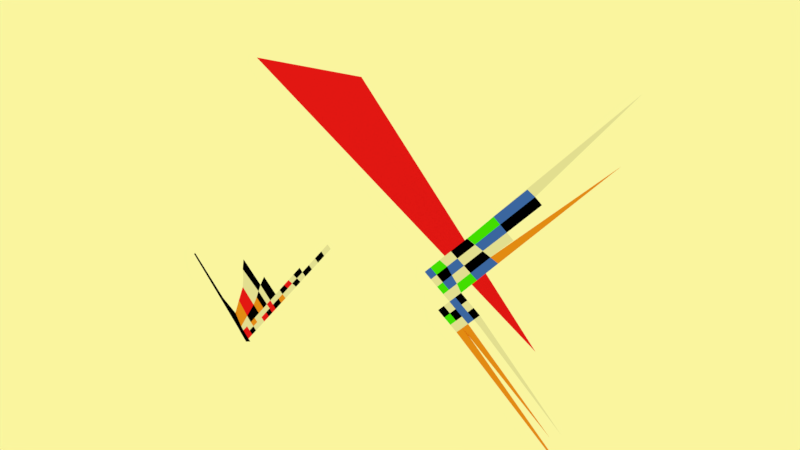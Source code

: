 # Source: snea4.blend  (saved by Blender 2.79.0; exported with 4.5.12 LTS)
import bpy
from mathutils import Matrix  # noqa: F401  (used for matrix-valued properties, if any)

bpy.ops.wm.read_factory_settings(use_empty=True)
scene = bpy.context.scene
scene.name = 'Scene'

# ---- collections
col_collection_1 = bpy.data.collections.new('Collection 1'); scene.collection.children.link(col_collection_1)

# ---- materials (node trees are filled in below, after node groups)
mat_material_033 = bpy.data.materials.new('Material.033')
mat_material_033.alpha_threshold = 0.0
mat_material_033.use_transparent_shadow = False
mat_material_033.diffuse_color = (0.8, 0.009299, 0.01769, 1.0)
mat_material_033.roughness = 0.5
mat_material_021 = bpy.data.materials.new('Material.021')
mat_material_021.alpha_threshold = 0.0
mat_material_021.use_transparent_shadow = False
mat_material_021.diffuse_color = (0.8, 0.2809, 0.01713, 1.0)
mat_material_021.roughness = 0.5
mat_material_008 = bpy.data.materials.new('Material.008')
mat_material_008.alpha_threshold = 0.0
mat_material_008.use_transparent_shadow = False
mat_material_008.roughness = 0.5
mat_material = bpy.data.materials.new('Material')
mat_material.alpha_threshold = 0.0
mat_material.use_transparent_shadow = False
mat_material.diffuse_color = (0.0, 0.0, 0.0, 1.0)
mat_material.specular_color = (0.0, 0.0, 0.0)
mat_material.roughness = 0.5
mat_material.line_color = (0.0, 0.0, 0.0, 1.0)
mat_material_005 = bpy.data.materials.new('Material.005')
mat_material_005.alpha_threshold = 0.0
mat_material_005.use_transparent_shadow = False
mat_material_005.diffuse_color = (0.04555, 0.146, 1.0, 1.0)
mat_material_005.specular_color = (0.9961, 1.0, 0.9335)
mat_material_005.roughness = 0.5
mat_material_026 = bpy.data.materials.new('Material.026')
mat_material_026.alpha_threshold = 0.0
mat_material_026.use_transparent_shadow = False
mat_material_026.diffuse_color = (0.05821, 0.8, 0.0, 1.0)
mat_material_026.roughness = 0.5
mat_material_025 = bpy.data.materials.new('Material.025')
mat_material_025.alpha_threshold = 0.0
mat_material_025.use_transparent_shadow = False
mat_material_025.roughness = 0.5

# ---- material node trees

# ---- world
world_world_002 = bpy.data.worlds.new('World.002'); scene.world = world_world_002
world_world_002.color = (0.955, 0.9144, 0.3438)
world_world_002.use_sun_shadow = False
world_world_002.sun_shadow_jitter_overblur = 0.0
world_world_002.cycles.sampling_method = 'MANUAL'

# ---- meshes
me_plane_008 = bpy.data.meshes.new('Plane.008')
me_plane_008.from_pydata([(10.09, 1.233, -4.742e-07), (-1.021, 1.47, 1.571e-07), (-4.418, -2.525, 3.535e-07)], [], [(1, 2, 0)])
me_plane_008.materials.append(mat_material_033)
me_plane_008.use_remesh_preserve_volume = False
me_plane_008.use_remesh_preserve_attributes = False
me_plane_008.use_mirror_vertex_groups = False
me_plane_008.update()
me_plane_019 = bpy.data.meshes.new('Plane.019')
me_plane_019.from_pydata([(4.989, 0.15, -4.051), (2.002, 0.08428, 2.653), (0.6392, -0.06508, -0.3457), (4.461, 0.1805, -2.675), (0.6753, -0.09021, 1.178), (1.306, 0.0176, 0.3952), (1.005, -0.004163, -0.6814), (0.2413, -0.1456, 0.696), (4.15, 0.1499, -2.891), (2.145, 0.1092, 2.812), (1.033, -0.03035, 0.8344), (1.671, 0.07851, 0.05954), (0.9724, -0.02374, 0.02473), (1.338, 0.03717, -0.3109), (0.6069, -0.08465, 0.3604), (2.511, 0.1701, 2.476), (1.188, 0.02629, -0.8492), (5.487, 0.6111, 6.613), (1.87, 0.1188, -0.4613), (1.447, 0.0135, 2.017), (0.8919, -0.05505, 1.048), (1.488, 0.04806, 0.2274), (0.8058, -0.04441, -0.1605), (5.188, 0.564, 4.863), (0.822, -0.03462, -0.5136), (0.4079, -0.1249, 0.8812), (1.537, 0.07742, -0.8318), (2.992, 0.2244, 3.753), (1.182, -0.004593, 0.629), (1.854, 0.109, -0.1083), (1.139, -0.003069, 0.21), (1.155, 0.006719, -0.1431), (1.521, 0.06763, -0.4787), (1.171, 0.01651, -0.4961), (1.505, 0.05784, -0.1257), (0.4241, -0.1151, 0.5282), (0.7897, -0.05419, 0.1925), (0.7735, -0.06398, 0.5456), (2.328, 0.1397, 2.644), (2.693, 0.2006, 2.309), (1.886, 0.08611, 1.788), (3.379, 0.2885, 3.442), (2.105, 0.1224, 1.674), (1.667, 0.04981, 1.903), (0.9563, -0.03352, 0.3778), (1.687, 0.0883, -0.2935), (1.354, 0.04696, -0.664), (0.9886, -0.01395, -0.3283), (1.322, 0.02739, 0.04213), (0.5907, -0.09444, 0.7134), (3.197, 0.258, 3.61), (0.9972, -0.04696, 1.528), (1.745, 0.07946, 0.901), (1.372, 0.01595, 1.214), (1.56, 0.04735, 1.056), (1.185, -0.01544, 1.371), (1.446, 0.0134, 2.016), (2.307, 0.1585, 1.548), (1.879, 0.08515, 1.781), (2.095, 0.121, 1.663), (1.663, 0.04927, 1.898)], [], [(50, 17, 1, 27), (49, 20, 4, 25), (48, 21, 5, 30), (47, 31, 12, 22), (46, 32, 13, 33), (45, 29, 11, 34), (44, 28, 10, 37), (43, 38, 9, 19), (42, 39, 15, 40), (59, 42, 40, 58), (57, 23, 42, 59), (60, 43, 19, 56), (58, 40, 43, 60), (40, 15, 38, 43), (36, 44, 37, 14), (12, 30, 44, 36), (30, 5, 28, 44), (18, 3, 29, 45), (16, 46, 33, 6), (0, 26, 46, 16), (26, 8, 32, 46), (24, 47, 22, 2), (6, 33, 47, 24), (33, 13, 31, 47), (12, 31, 13, 32, 45, 34, 48, 30), (34, 11, 21, 48), (35, 49, 25, 7), (14, 37, 49, 35), (37, 10, 20, 49), (38, 50, 27, 9), (15, 41, 50, 38), (28, 54, 53, 10), (10, 53, 55, 20), (5, 52, 54, 28), (20, 55, 51, 4), (54, 59, 58, 53), (53, 58, 60, 55), (52, 57, 59, 54), (55, 60, 56, 51)])
me_plane_019.polygons.foreach_set('material_index', [1, 4, 2, 1, 1, 2, 3, 4, 1, 1, 0, 1, 1, 3, 4, 1, 1, 1, 1, 0, 0, 2, 4, 2, 3, 1, 3, 1, 2, 3, 2, 1, 3, 4, 1, 2, 1, 3, 2])
me_plane_019.materials.append(mat_material_021)
me_plane_019.materials.append(mat_material_008)
me_plane_019.materials.append(mat_material)
me_plane_019.materials.append(mat_material_005)
me_plane_019.materials.append(mat_material_026)
me_plane_019.use_remesh_preserve_volume = False
me_plane_019.use_remesh_preserve_attributes = False
me_plane_019.use_mirror_vertex_groups = False
me_plane_019.update()
me_plane_015 = bpy.data.meshes.new('Plane.015')
me_plane_015.from_pydata([(-2.643, -0.7031, 2.366), (-0.2026, -0.9415, 0.1884), (-0.8907, -0.8721, 0.8415), (-0.2253, -0.8268, 2.444), (-0.4198, -0.9187, 0.4111), (-1.767, -0.7876, 1.604), (-0.1413, -0.8356, 3.117), (-0.5162, -0.8219, 1.52), (0.6732, -0.8986, 1.743), (0.06658, -0.9097, 1.003), (0.9936, -0.8927, 2.134), (-2.593, -0.7023, 2.428), (-0.1903, -0.9414, 0.2008), (-1.329, -0.8298, 1.223), (-0.2838, -0.8228, 2.088), (0.3691, -0.8702, 1.992), (-0.5502, -0.9052, 0.5403), (-2.205, -0.7454, 1.985), (-0.06301, -0.9389, 0.3571), (3.547, -0.8728, 4.756), (-0.2153, -0.8318, 2.742), (-0.7274, -0.8206, 0.9776), (0.9139, -0.9211, 1.546), (0.4569, -0.9026, 1.479), (-0.3026, -0.9165, 0.5532), (-0.09837, -0.8941, 1.155), (0.3073, -0.9322, 0.8063), (-1.695, -0.7863, 1.693), (1.241, -0.8882, 2.435), (0.8333, -0.8957, 1.938), (0.5581, -0.8514, 2.49), (1.234, -0.9152, 1.937), (1.074, -0.9182, 1.741), (0.4597, -0.8608, 2.236), (0.7277, -0.8406, 2.83), (-1.245, -0.8283, 1.325), (-2.144, -0.7443, 2.061), (-0.06187, -0.939, 0.3561), (-0.398, -0.9072, 0.6555), (0.2223, -0.8805, 1.679), (0.6976, -0.9251, 1.282), (1.481, -0.9107, 2.238), (3.426, -0.8616, 4.855), (0.7935, -0.9099, 1.645), (0.6414, -0.8992, 1.704), (-0.118, -0.9131, 0.7783), (0.1869, -0.921, 0.9048), (2.286, -0.869, 3.709), (0.8806, -0.8948, 1.996), (1.114, -0.904, 2.035), (0.2512, -0.9063, 1.228), (1.098, -0.8908, 2.261), (0.8577, -0.8952, 1.968), (1.259, -0.9148, 1.966), (1.098, -0.9177, 1.771), (0.9537, -0.9069, 1.84), (0.1227, -0.9356, 0.5812), (-0.1822, -0.9277, 0.4547), (0.02099, -0.9468, 0.2883), (0.8821, -0.9217, 1.507), (0.4919, -0.9288, 1.031), (0.5772, -0.9138, 1.381), (2.533, -0.8914, 3.521), (1.339, -0.9133, 2.064), (1.361, -0.8995, 2.336), (1.219, -0.9021, 2.163), (2.406, -0.8803, 3.611), (0.3715, -0.9176, 1.13), (0.7618, -0.9104, 1.606), (0.002357, -0.9244, 0.6797), (0.9781, -0.9065, 1.87), (1.001, -0.9061, 1.897), (3.049, -0.882, 4.149), (3.486, -0.8672, 4.806), (2.925, -0.8708, 4.244), (2.346, -0.8747, 3.66), (2.47, -0.8859, 3.566), (2.987, -0.8764, 4.196), (3.298, -0.8774, 4.453), (3.456, -0.8644, 4.83), (3.176, -0.8662, 4.549), (2.316, -0.8718, 3.685), (2.438, -0.8831, 3.588), (2.8, -0.8865, 3.846), (3.517, -0.87, 4.781), (2.674, -0.8754, 3.938), (2.376, -0.8775, 3.636), (2.502, -0.8886, 3.543), (3.237, -0.8718, 4.501), (2.737, -0.881, 3.892), (2.956, -0.8736, 4.22), (3.018, -0.8792, 4.173), (2.768, -0.8837, 3.869), (2.706, -0.8782, 3.915), (3.206, -0.869, 4.525), (3.267, -0.8746, 4.477), (1.418, -0.885, 2.651), (1.674, -0.9072, 2.473), (1.546, -0.8961, 2.562), (1.601, -0.8816, 2.874), (1.877, -0.9035, 2.72), (1.739, -0.8925, 2.797), (1.612, -0.8814, 2.888), (1.942, -0.9023, 2.8), (1.777, -0.8918, 2.844), (2.018, -0.8739, 3.382), (2.322, -0.8953, 3.263), (2.17, -0.8846, 3.323), (1.807, -0.8778, 3.126), (2.133, -0.8988, 3.033), (1.97, -0.8883, 3.079)], [], [(39, 23, 44, 8, 15), (38, 24, 45, 9, 25), (33, 29, 48, 10, 30), (10, 48, 29, 55, 71, 49), (43, 70, 55, 29, 52, 8), (20, 33, 30, 6), (3, 15, 33, 20), (15, 8, 52, 29, 33), (30, 10, 51, 28, 34), (69, 56, 26, 46), (11, 0, 17, 5, 13, 2, 16, 4, 12, 1, 18, 58, 37, 57, 24, 38, 21, 35, 27, 36), (21, 38, 25, 7), (14, 39, 15, 3), (7, 25, 39, 14), (25, 9, 50, 23, 39), (8, 44, 23, 61, 68, 43), (67, 60, 40, 61), (19, 84, 73, 79, 42, 80, 94, 88, 95, 78), (10, 49, 65, 64, 28, 51), (105, 107, 66, 86, 75, 81, 47), (107, 106, 62, 87, 76, 82, 66), (50, 67, 61, 23), (9, 46, 67, 50), (46, 26, 60, 67), (43, 68, 61, 40, 59, 22), (45, 69, 46, 9), (24, 57, 69, 45), (57, 37, 56, 69), (55, 70, 43, 22, 54, 32), (71, 55, 32, 53, 31, 49), (80, 74, 90, 77, 91, 72, 78, 95, 88, 94), (74, 85, 93, 89, 92, 83, 72, 91, 77, 90), (85, 66, 82, 76, 87, 62, 83, 92, 89, 93), (64, 41, 97, 98), (28, 64, 98, 96), (98, 97, 100, 103, 104, 101), (96, 98, 101, 104, 102, 99), (110, 109, 106, 107), (108, 110, 107, 105), (104, 103, 109, 110), (102, 104, 110, 108), (41, 64, 65, 49, 31, 63)])
me_plane_015.polygons.foreach_set('material_index', [4, 3, 0, 2, 0, 1, 3, 1, 1, 1, 1, 4, 3, 2, 1, 0, 3, 0, 0, 1, 0, 0, 4, 3, 2, 0, 2, 2, 1, 2, 1, 0, 1, 4, 0, 3, 1, 1, 0, 0, 2, 1])
me_plane_015.materials.append(mat_material_008)
me_plane_015.materials.append(mat_material)
me_plane_015.materials.append(mat_material_033)
me_plane_015.materials.append(mat_material_025)
me_plane_015.materials.append(mat_material_021)
me_plane_015.use_remesh_preserve_volume = False
me_plane_015.use_remesh_preserve_attributes = False
me_plane_015.use_mirror_vertex_groups = False
me_plane_015.update()

# ---- objects
ob_8_3 = bpy.data.objects.new('8-3', me_plane_008)
ob_6_1 = bpy.data.objects.new('6-1', me_plane_019)
ob_5_1 = bpy.data.objects.new('5-1', me_plane_015)

# ---- transforms, parenting, visibility, modifiers, constraints
ob_8_3.location = (-0.5578, 3.122, 5.036)
ob_8_3.rotation_euler = (1.571, 0.7854, 0.0)
ob_8_3.scale = (0.8468, 0.8468, 0.8468)
ob_8_3.lineart.crease_threshold = 0.0
ob_6_1.location = (4.492, -0.0002263, 2.547)
ob_6_1.lineart.crease_threshold = 0.0
ob_5_1.location = (-2.014, 0.5734, -1.881)
ob_5_1.lineart.crease_threshold = 0.0

# ---- collection membership
col_collection_1.objects.link(ob_8_3)
col_collection_1.objects.link(ob_6_1)
col_collection_1.objects.link(ob_5_1)

# ---- scene / render settings (as saved in the file)
scene.frame_start = 1; scene.frame_end = 11; scene.frame_set(6)
scene.render.engine = 'BLENDER_EEVEE_NEXT'
scene.render.resolution_percentage = 50
scene.render.dither_intensity = 0.0
scene.cycles.use_denoising = False
scene.cycles.samples = 128
scene.cycles.sampling_pattern = 'TABULATED_SOBOL'
scene.cycles.use_adaptive_sampling = False
scene.cycles.use_light_tree = False
scene.cycles.blur_glossy = 0.0
scene.cycles.sample_clamp_indirect = 0.0
scene.view_settings.view_transform = 'Standard'
bpy.context.view_layer.update()

# ---- added for rendering (the .blend has no active camera): camera
cam_auto = bpy.data.cameras.new('AutoCamera')
cam_auto.lens = 50.0
cam_auto.sensor_width = 36.0
cam_auto.clip_end = 1000.0
ob_auto_camera = bpy.data.objects.new('AutoCamera', cam_auto)
scene.collection.objects.link(ob_auto_camera)
ob_auto_camera.location = (20.2957, -19.8224, 17.4528)
ob_auto_camera.rotation_euler = (1.09748, -7.21219e-08, 0.694738)
scene.camera = ob_auto_camera
bpy.context.view_layer.update()

